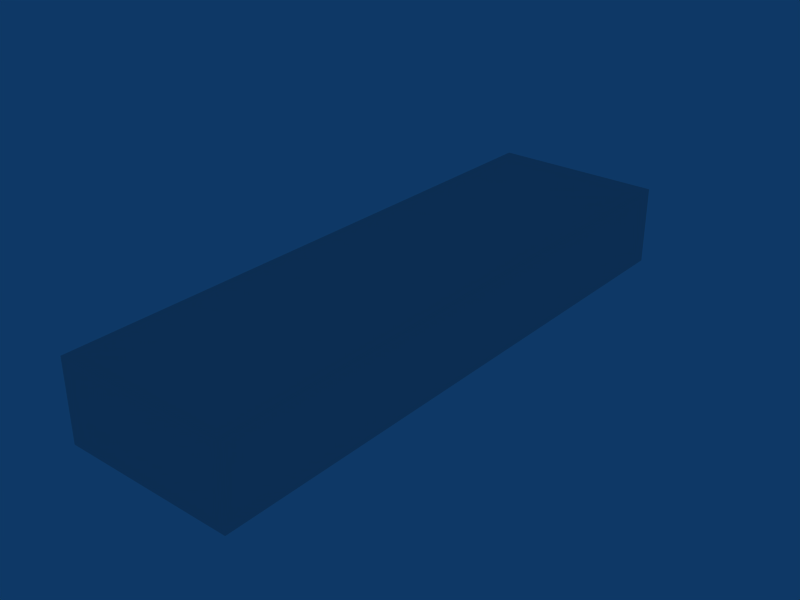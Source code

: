 # Source: ebbr_building_ref_028.blend  (saved by Blender 2.79.0; exported with 4.5.12 LTS)
import bpy
from mathutils import Matrix  # noqa: F401  (used for matrix-valued properties, if any)

bpy.ops.wm.read_factory_settings(use_empty=True)
scene = bpy.context.scene
scene.name = 'Scene'

# ---- collections
col_collection_1 = bpy.data.collections.new('Collection 1'); scene.collection.children.link(col_collection_1)

# ---- materials (node trees are filled in below, after node groups)
mat_material = bpy.data.materials.new('Material')
mat_material.alpha_threshold = 0.0
mat_material.roughness = 0.5

# ---- material node trees

# ---- world
world_world = bpy.data.worlds.new('World'); scene.world = world_world
world_world.color = (0.05656, 0.2208, 0.4)
world_world.use_sun_shadow = False
world_world.sun_shadow_jitter_overblur = 0.0
world_world.cycles.sampling_method = 'NONE'
world_world.cycles.sample_map_resolution = 256

# ---- meshes
me_cube_001 = bpy.data.meshes.new('Cube.001')
me_cube_001.from_pydata([(3.25, 11.0, -1.0), (3.25, -11.0, -1.0), (-3.25, -11.0, -1.0), (-3.25, 11.0, -1.0), (3.25, 11.0, 2.002), (3.25, -11.0, 2.002), (-3.25, -11.0, 2.002), (-3.25, 11.0, 2.002)], [], [(4, 7, 6, 5), (0, 4, 5, 1), (1, 5, 6, 2), (2, 6, 7, 3), (4, 0, 3, 7)])
_uv = me_cube_001.uv_layers.new(name='UVTex')
_uv.uv.foreach_set('vector', [0.7812, 0.7812, 0.9688, 0.7812, 0.9688, 0.9688, 0.7812, 0.9688, 0.03125, 0.7812, 0.2188, 0.7812, 0.2188, 0.9688, 0.03125, 0.9688, 0.03125, 0.7812, 0.2188, 0.7812, 0.2188, 0.9688, 0.03125, 0.9688, 0.03125, 0.7812, 0.2188, 0.7812, 0.2188, 0.9688, 0.03125, 0.9688, 0.03125, 0.7812, 0.2188, 0.7812, 0.2188, 0.9688, 0.03125, 0.9688])
me_cube_001.materials.append(mat_material)
me_cube_001.use_remesh_preserve_volume = False
me_cube_001.use_remesh_preserve_attributes = False
me_cube_001.use_mirror_vertex_groups = False
me_cube_001.update()

# ---- objects
ob_cube = bpy.data.objects.new('Cube', me_cube_001)

# ---- transforms, parenting, visibility, modifiers, constraints
ob_cube.location = (0.0, 0.0, 1.0)
ob_cube.lock_rotations_4d = False
ob_cube.empty_display_type = 'ARROWS'
ob_cube.lineart.crease_threshold = 0.0

# ---- collection membership
col_collection_1.objects.link(ob_cube)

# ---- scene / render settings (as saved in the file)
scene.frame_start = 1; scene.frame_end = 250; scene.frame_set(1)
scene.render.engine = 'BLENDER_EEVEE_NEXT'
scene.render.image_settings.file_format = 'JPEG'
scene.render.image_settings.color_mode = 'RGB'
scene.render.image_settings.compression = 90
scene.render.resolution_x = 800
scene.render.resolution_y = 600
scene.render.pixel_aspect_x = 100.0
scene.render.pixel_aspect_y = 100.0
scene.render.fps = 25
scene.render.dither_intensity = 0.0
scene.render.use_compositing = False
scene.render.use_sequencer = False
scene.render.bake_margin = 2
scene.render.bake_bias = 0.0
scene.render.use_stamp_time = False
scene.render.use_stamp_date = False
scene.render.use_stamp_frame = False
scene.render.use_stamp_camera = False
scene.render.use_stamp_scene = False
scene.render.use_stamp_filename = False
scene.render.use_stamp_render_time = False
scene.render.stamp_font_size = 0
scene.cycles.use_denoising = False
scene.cycles.samples = 10
scene.cycles.sampling_pattern = 'TABULATED_SOBOL'
scene.cycles.light_sampling_threshold = 0.0
scene.cycles.use_adaptive_sampling = False
scene.cycles.use_light_tree = False
scene.cycles.blur_glossy = 0.0
scene.cycles.volume_bounces = 1
scene.cycles.pixel_filter_type = 'GAUSSIAN'
scene.cycles.sample_clamp_indirect = 0.0
scene.view_settings.view_transform = 'Raw'
bpy.context.view_layer.update()

# ---- added for rendering (the .blend has no active camera): camera
cam_auto = bpy.data.cameras.new('AutoCamera')
cam_auto.lens = 50.0
cam_auto.sensor_width = 36.0
cam_auto.clip_end = 1000.0
ob_auto_camera = bpy.data.objects.new('AutoCamera', cam_auto)
scene.collection.objects.link(ob_auto_camera)
ob_auto_camera.location = (21.406, -25.6871, 18.6257)
ob_auto_camera.rotation_euler = (1.09748, -7.21219e-08, 0.694738)
scene.camera = ob_auto_camera
bpy.context.view_layer.update()
